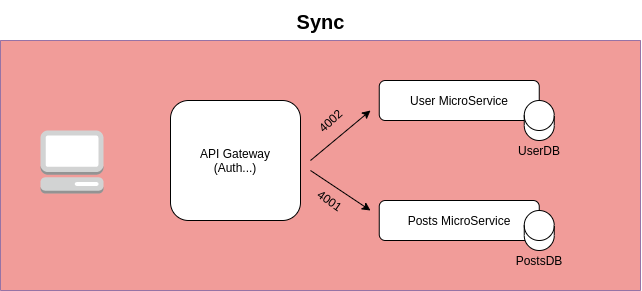

The diagram above was exported from draw.io. Its source (the exported page's mxGraphModel, read from the mxfile embedded in the PNG):
<mxGraphModel dx="981" dy="534" grid="1" gridSize="10" guides="1" tooltips="1" connect="1" arrows="1" fold="1" page="1" pageScale="1" pageWidth="1100" pageHeight="850" background="#ffffff" math="0" shadow="0">
  <root>
    <mxCell id="0" />
    <mxCell id="1" parent="0" />
    <mxCell id="wDA6IuIO2lBuzqe-2lJb-18" value="" style="swimlane;startSize=0;glass=0;strokeColor=#9673a6;swimlaneFillColor=#F19C99;fillColor=#e1d5e7;" vertex="1" parent="1">
      <mxGeometry x="180" y="80" width="640" height="250" as="geometry">
        <mxRectangle x="180" y="80" width="50" height="40" as="alternateBounds" />
      </mxGeometry>
    </mxCell>
    <mxCell id="wDA6IuIO2lBuzqe-2lJb-1" value="User MicroService" style="rounded=1;whiteSpace=wrap;html=1;" vertex="1" parent="1">
      <mxGeometry x="558.75" y="120" width="160" height="40" as="geometry" />
    </mxCell>
    <mxCell id="wDA6IuIO2lBuzqe-2lJb-2" value="" style="shape=cylinder3;whiteSpace=wrap;html=1;boundedLbl=1;backgroundOutline=1;size=15;rotation=0;" vertex="1" parent="1">
      <mxGeometry x="703.75" y="140" width="30" height="40" as="geometry" />
    </mxCell>
    <mxCell id="wDA6IuIO2lBuzqe-2lJb-6" value="UserDB" style="text;html=1;strokeColor=none;fillColor=none;align=center;verticalAlign=middle;whiteSpace=wrap;rounded=0;" vertex="1" parent="1">
      <mxGeometry x="698.75" y="180" width="40" height="20" as="geometry" />
    </mxCell>
    <mxCell id="wDA6IuIO2lBuzqe-2lJb-7" value="Posts MicroService" style="rounded=1;whiteSpace=wrap;html=1;" vertex="1" parent="1">
      <mxGeometry x="558.75" y="240" width="160" height="40" as="geometry" />
    </mxCell>
    <mxCell id="wDA6IuIO2lBuzqe-2lJb-9" value="PostsDB" style="text;html=1;strokeColor=none;fillColor=none;align=center;verticalAlign=middle;whiteSpace=wrap;rounded=0;" vertex="1" parent="1">
      <mxGeometry x="678.75" y="290" width="80" height="20" as="geometry" />
    </mxCell>
    <mxCell id="wDA6IuIO2lBuzqe-2lJb-10" value="" style="shape=cylinder3;whiteSpace=wrap;html=1;boundedLbl=1;backgroundOutline=1;size=15;rotation=0;" vertex="1" parent="1">
      <mxGeometry x="703.75" y="250" width="30" height="40" as="geometry" />
    </mxCell>
    <mxCell id="wDA6IuIO2lBuzqe-2lJb-11" value="API Gateway&lt;br&gt;(Auth...)" style="rounded=1;whiteSpace=wrap;html=1;rotation=0;" vertex="1" parent="1">
      <mxGeometry x="350" y="140" width="130" height="120" as="geometry" />
    </mxCell>
    <mxCell id="wDA6IuIO2lBuzqe-2lJb-12" value="" style="outlineConnect=0;dashed=0;verticalLabelPosition=bottom;verticalAlign=top;align=center;html=1;shape=mxgraph.aws3.management_console;fillColor=#D2D3D3;gradientColor=none;" vertex="1" parent="1">
      <mxGeometry x="220" y="170" width="63" height="63" as="geometry" />
    </mxCell>
    <mxCell id="wDA6IuIO2lBuzqe-2lJb-13" value="" style="endArrow=classic;html=1;" edge="1" parent="1">
      <mxGeometry width="50" height="50" relative="1" as="geometry">
        <mxPoint x="490" y="200" as="sourcePoint" />
        <mxPoint x="550" y="150" as="targetPoint" />
      </mxGeometry>
    </mxCell>
    <mxCell id="wDA6IuIO2lBuzqe-2lJb-15" value="" style="endArrow=classic;html=1;" edge="1" parent="1">
      <mxGeometry width="50" height="50" relative="1" as="geometry">
        <mxPoint x="490" y="210" as="sourcePoint" />
        <mxPoint x="550" y="250" as="targetPoint" />
      </mxGeometry>
    </mxCell>
    <mxCell id="wDA6IuIO2lBuzqe-2lJb-16" value="4001" style="text;html=1;strokeColor=none;fillColor=none;align=center;verticalAlign=middle;whiteSpace=wrap;rounded=0;rotation=35;" vertex="1" parent="1">
      <mxGeometry x="490" y="230" width="40" height="20" as="geometry" />
    </mxCell>
    <mxCell id="wDA6IuIO2lBuzqe-2lJb-17" value="4002" style="text;html=1;strokeColor=none;fillColor=none;align=center;verticalAlign=middle;whiteSpace=wrap;rounded=0;rotation=-42;" vertex="1" parent="1">
      <mxGeometry x="490" y="150" width="40" height="20" as="geometry" />
    </mxCell>
    <mxCell id="wDA6IuIO2lBuzqe-2lJb-19" value="&lt;font style=&quot;font-size: 20px&quot;&gt;Sync&lt;/font&gt;" style="text;strokeColor=none;fillColor=none;html=1;fontSize=24;fontStyle=1;verticalAlign=middle;align=center;glass=0;" vertex="1" parent="1">
      <mxGeometry x="450" y="40" width="100" height="40" as="geometry" />
    </mxCell>
  </root>
</mxGraphModel>